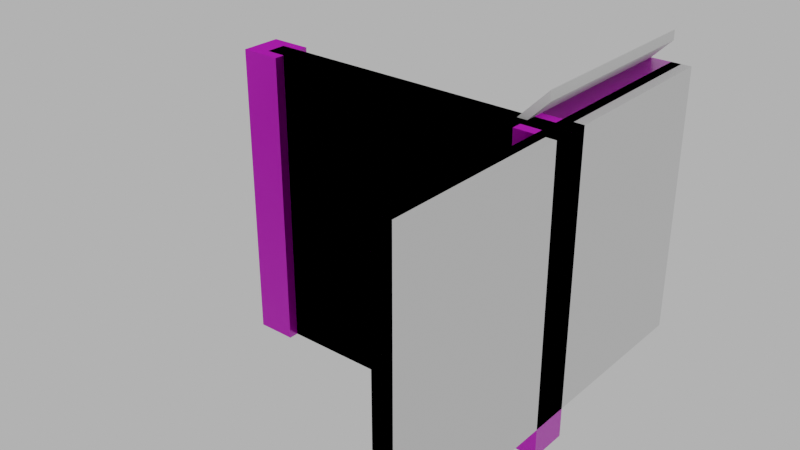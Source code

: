 # Source: stairs_002.blend  (saved by Blender 4.1.24; exported with 4.5.12 LTS)
import bpy
from mathutils import Matrix  # noqa: F401  (used for matrix-valued properties, if any)

bpy.ops.wm.read_factory_settings(use_empty=True)
scene = bpy.context.scene
scene.name = 'Scene'

# ---- images (referenced by path relative to the original .blend; pixels are not part of the script)
import os
ASSET_DIR = os.environ.get("B2B_ASSET_DIR", "")  # directory of the original .blend (textures are referenced by path, not embedded)
HERE = os.path.dirname(os.path.abspath(__file__))  # packed textures are extracted next to this script under _unpacked/

def load_image(name, relpath, width, height, colorspace="sRGB"):
    """Load a texture the original file referenced (path relative to the .blend, or extracted next to this script)."""
    p = next((c for c in (os.path.join(HERE, relpath), os.path.join(ASSET_DIR, relpath)) if relpath and os.path.exists(c)), "")
    if p:
        img = bpy.data.images.load(p, check_existing=True)
        img.name = name
    else:  # same state as the original file: an image datablock whose file is absent (Cycles renders it pink)
        img = bpy.data.images.new(name, width, height)
        img.source = "FILE"
        img.filepath = "//" + (relpath or name)
    img.colorspace_settings.name = colorspace
    return img
img_concrete043b_1k_jpg_color_jpg = load_image('Concrete043B_1K-JPG_Color.jpg', 'Concrete043B_1K-JPG_Color.jpg', 1024, 1024, 'sRGB')
img_concrete043b_1k_jpg_metalness_jpg = load_image('Concrete043B_1K-JPG_Metalness.jpg', 'Concrete043B_1K-JPG_Metalness.jpg', 1024, 1024, 'Non-Color')
img_concrete043b_1k_jpg_roughness_jpg = load_image('Concrete043B_1K-JPG_Roughness.jpg', 'Concrete043B_1K-JPG_Roughness.jpg', 1024, 1024, 'Non-Color')
img_concrete043b_1k_jpg_normalgl_jpg = load_image('Concrete043B_1K-JPG_NormalGL.jpg', 'Concrete043B_1K-JPG_NormalGL.jpg', 1024, 1024, 'Non-Color')

# ---- materials (node trees are filled in below, after node groups)
mat_concrete = bpy.data.materials.new('Concrete')
mat_concrete.use_transparent_shadow = False

# ---- material node trees
mat_concrete.use_nodes = True; mat_concrete.node_tree.nodes.clear()
_N = mat_concrete.node_tree.nodes; _L = mat_concrete.node_tree.links
n0 = _N.new('NodeFrame'); n0.name = 'Frame'; n0.location = (-1270, 340)
n0.label = 'Mapping'
n0.width = 400
n1 = _N.new('NodeFrame'); n1.name = 'Frame.001'; n1.location = (-628, 540)
n1.label = 'Textures'
n1.width = 358
n2 = _N.new('ShaderNodeOutputMaterial'); n2.name = 'Material Output'; n2.location = (300, 300)
n3 = _N.new('ShaderNodeBsdfPrincipled'); n3.name = 'Principled BSDF'; n3.location = (10, 300)
n3.distribution = 'GGX'
n3.subsurface_method = 'RANDOM_WALK_SKIN'
n3.inputs[3].default_value = 1.45
n3.inputs[27].default_value = (0.0, 0.0, 0.0, 1.0)
n3.inputs[28].default_value = 1.0
n4 = _N.new('ShaderNodeTexImage'); n4.name = 'Image Texture'; n4.location = (88, -40)
n4.label = 'Base Color'
n4.image = img_concrete043b_1k_jpg_color_jpg
n5 = _N.new('ShaderNodeTexImage'); n5.name = 'Image Texture.001'; n5.location = (88, -320)
n5.label = 'Metallic'
n5.image = img_concrete043b_1k_jpg_metalness_jpg
n6 = _N.new('ShaderNodeTexImage'); n6.name = 'Image Texture.002'; n6.location = (88, -600)
n6.label = 'Roughness'
n6.image = img_concrete043b_1k_jpg_roughness_jpg
n7 = _N.new('ShaderNodeTexImage'); n7.name = 'Image Texture.003'; n7.location = (88, -880)
n7.label = 'Normal'
n7.image = img_concrete043b_1k_jpg_normalgl_jpg
n8 = _N.new('ShaderNodeNormalMap'); n8.name = 'Normal Map'; n8.location = (-240, -340)
n9 = _N.new('ShaderNodeMapping'); n9.name = 'Mapping'; n9.location = (230, -40)
n10 = _N.new('NodeReroute'); n10.name = 'Reroute'; n10.location = (38, -596)
n10.width = 16
n10.socket_idname = 'NodeSocketVector'
n11 = _N.new('ShaderNodeTexCoord'); n11.name = 'Texture Coordinate'; n11.location = (30, -40)
n12 = _N.new('ShaderNodeValue'); n12.name = 'Value'; n12.location = (45, -324)
n12.outputs[0].default_value = 5.0
n4.parent = n1
n5.parent = n1
n6.parent = n1
n7.parent = n1
n9.parent = n0
n10.parent = n1
n11.parent = n0
n12.parent = n0
_L.new(n3.outputs[0], n2.inputs[0])
_L.new(n4.outputs[0], n3.inputs[0])
_L.new(n5.outputs[0], n3.inputs[1])
_L.new(n6.outputs[0], n3.inputs[2])
_L.new(n7.outputs[0], n8.inputs[1])
_L.new(n8.outputs[0], n3.inputs[5])
_L.new(n10.outputs[0], n4.inputs[0])
_L.new(n10.outputs[0], n5.inputs[0])
_L.new(n10.outputs[0], n6.inputs[0])
_L.new(n10.outputs[0], n7.inputs[0])
_L.new(n9.outputs[0], n10.inputs[0])
_L.new(n11.outputs[2], n9.inputs[0])
_L.new(n12.outputs[0], n9.inputs[3])
n2.is_active_output = True

# ---- world
world_world = bpy.data.worlds.new('World'); scene.world = world_world
world_world.use_nodes = True; world_world.node_tree.nodes.clear()
_N = world_world.node_tree.nodes; _L = world_world.node_tree.links
n0 = _N.new('ShaderNodeOutputWorld'); n0.name = 'World Output'; n0.location = (300, 300)
n1 = _N.new('ShaderNodeBackground'); n1.name = 'Background'; n1.location = (10, 300)
n1.inputs[0].default_value = (0.05088, 0.05088, 0.05088, 1.0)
n1.inputs[1].default_value = 10.0
_L.new(n1.outputs[0], n0.inputs[0])
n0.is_active_output = True
world_world.color = (0.05088, 0.05088, 0.05088)
world_world.use_sun_shadow = False
world_world.sun_shadow_jitter_overblur = 0.0

# ---- meshes
me_cube_021 = bpy.data.meshes.new('Cube.021')
me_cube_021.from_pydata([(-2.0, -2.1, 0.0), (-2.0, -2.1, 3.0), (-2.0, -1.9, 0.0), (-2.0, -1.9, 3.0), (1.0, -2.1, 0.0), (1.0, -2.1, 3.0), (1.0, -1.9, 0.0), (1.0, -1.9, 3.0), (1.0, -2.0, 3.0), (1.0, -0.001663, 3.0), (0.7, -2.0, 2.999), (0.7, 4.28e-05, 2.999), (-2.0, 4.256e-05, 0.3), (-1.7, 4.268e-05, 0.3), (-0.5, 4.28e-05, 1.8), (-0.2, 4.28e-05, 1.8), (-0.2, -2.0, 1.8), (-0.2, -2.0, 2.1), (-0.2, 4.28e-05, 2.1), (-1.7, 4.268e-05, 0.6), (0.1, 4.28e-05, 2.1), (-1.7, -2.0, 0.6), (0.1, -2.0, 2.1), (-1.4, -2.0, 0.6), (0.1, -2.0, 2.4), (0.4, 4.28e-05, 2.4), (0.4, 4.28e-05, 2.7), (0.7, 4.28e-05, 2.7), (-2.0, -2.0, 0.3), (-1.7, -2.0, 0.3), (-1.4, 4.268e-05, 0.6), (-1.4, 4.268e-05, 0.9), (-1.4, -2.0, 0.9), (-1.1, -2.0, 0.9), (-1.1, 4.28e-05, 0.9), (-1.1, 4.28e-05, 1.2), (-1.1, -2.0, 1.2), (-0.8, -2.0, 1.2), (-0.8, 4.28e-05, 1.2), (-0.8, 4.28e-05, 1.5), (-0.8, -2.0, 1.5), (-0.5, -2.0, 1.5), (-0.5, 4.28e-05, 1.5), (-0.5, -2.0, 1.8), (0.4, -2.0, 2.4), (0.1, 4.28e-05, 2.4), (0.7, -2.0, 2.7), (0.4, -2.0, 2.7), (1.0, -2.0, 2.7), (1.0, 4.292e-05, 2.7), (0.9, -2.0, 2.699), (0.9, 4.292e-05, 2.699), (-2.0, 4.256e-05, 5.031e-05), (-1.5, 4.268e-05, 5.007e-05), (-0.3, 4.28e-05, 1.5), (-9.537e-07, 4.28e-05, 1.5), (-2.384e-07, -2.0, 1.5), (0.0, -2.0, 1.8), (-7.153e-07, 4.28e-05, 1.8), (-1.5, 4.268e-05, 0.3), (0.3, 4.28e-05, 1.8), (-1.5, -2.0, 0.3), (0.3, -2.0, 1.8), (-1.2, -2.0, 0.3), (0.3, -2.0, 2.1), (0.6, 4.28e-05, 2.1), (0.6, 4.28e-05, 2.4), (0.9, 4.292e-05, 2.4), (-2.0, -2.0, 4.697e-05), (-1.5, -2.0, 4.721e-05), (-1.2, 4.28e-05, 0.3), (-1.2, 4.28e-05, 0.6), (-1.2, -2.0, 0.6), (-0.9, -2.0, 0.6), (-0.9, 4.28e-05, 0.6), (-0.9, 4.28e-05, 0.9), (-0.9, -2.0, 0.9), (-0.6, -2.0, 0.9), (-0.6, 4.28e-05, 0.9), (-0.6, 4.28e-05, 1.2), (-0.6, -2.0, 1.2), (-0.3, -2.0, 1.2), (-0.3, 4.28e-05, 1.2), (-0.3, -2.0, 1.5), (0.6, -2.0, 2.1), (0.3, 4.28e-05, 2.1), (0.9, -2.0, 2.4), (0.6, -2.0, 2.4), (0.8, -2.2, 0.0), (0.8, -2.2, 3.0), (0.8, -1.8, 0.0), (0.8, -1.8, 3.0), (1.2, -2.2, 0.0), (1.2, -2.2, 3.0), (1.2, -1.8, 0.0), (1.2, -1.8, 3.0), (1.1, -4.0, 0.3), (1.1, -4.0, 2.7), (0.9, -4.0, 0.3), (0.9, -4.0, 2.7), (1.1, 0.0, 0.3), (1.1, 0.0, 2.7), (0.9, 0.0, 0.3), (0.9, 0.0, 2.7), (-2.2, -2.2, 0.0), (-2.2, -2.2, 3.0), (-2.2, -1.8, 0.0), (-2.2, -1.8, 3.0), (-1.8, -2.2, 0.0), (-1.8, -2.2, 3.0), (-1.8, -1.8, 0.0), (-1.8, -1.8, 3.0), (1.0, -4.0, 0.3), (1.0, -4.0, 2.7), (1.0, 0.0, 0.3), (1.0, 0.0, 2.7), (1.0, 0.0, 3.0), (1.1, 0.0, 3.0), (1.1, -4.0, 3.0), (1.0, -4.0, 3.0)], [], [(0, 1, 3, 2), (2, 3, 7, 6), (6, 7, 5, 4), (4, 5, 1, 0), (2, 6, 4, 0), (7, 3, 1, 5), (44, 25, 45, 24), (21, 19, 13, 29), (25, 44, 47, 26), (8, 9, 11, 10), (12, 28, 29, 13), (10, 11, 27, 46), (17, 18, 15, 16), (23, 30, 19, 21), (32, 31, 30, 23), (22, 20, 18, 17), (46, 27, 26, 47), (24, 45, 20, 22), (43, 14, 42, 41), (16, 15, 14, 43), (33, 34, 31, 32), (36, 35, 34, 33), (37, 38, 35, 36), (41, 42, 39, 40), (40, 39, 38, 37), (84, 65, 85, 64), (61, 59, 53, 69), (65, 84, 87, 66), (48, 49, 51, 50), (52, 68, 69, 53), (50, 51, 67, 86), (57, 58, 55, 56), (63, 70, 59, 61), (72, 71, 70, 63), (62, 60, 58, 57), (86, 67, 66, 87), (64, 85, 60, 62), (83, 54, 82, 81), (56, 55, 54, 83), (73, 74, 71, 72), (76, 75, 74, 73), (77, 78, 75, 76), (81, 82, 79, 80), (80, 79, 78, 77), (8, 48, 49, 9), (12, 52, 68, 28), (88, 89, 91, 90), (90, 91, 95, 94), (94, 95, 93, 92), (92, 93, 89, 88), (90, 94, 92, 88), (95, 91, 89, 93), (112, 113, 99, 98), (98, 99, 103, 102), (114, 115, 101, 100), (100, 101, 97, 96), (112, 114, 100, 96), (101, 115, 116, 117), (104, 105, 107, 106), (106, 107, 111, 110), (110, 111, 109, 108), (108, 109, 105, 104), (106, 110, 108, 104), (111, 107, 105, 109), (103, 99, 113, 115), (98, 102, 114, 112), (102, 103, 115, 114), (96, 97, 113, 112), (116, 119, 118, 117), (115, 113, 119, 116), (97, 101, 117, 118), (113, 97, 118, 119)])
_uv = me_cube_021.uv_layers.new(name='UVMap')
_uv.uv.foreach_set('vector', [0.125, 0.5168, 0.125, 0.2667, 0.1417, 0.2667, 0.1417, 0.5168, 0.1417, 0.5168, 0.1417, 0.2667, 0.3917, 0.2667, 0.3917, 0.5168, 0.3917, 0.5168, 0.3917, 0.2667, 0.4084, 0.2667, 0.4084, 0.5168, 0.3917, 0.0, 0.3917, 0.25, 0.1417, 0.25, 0.1417, 3.122e-08, 0.1417, 0.5168, 0.3917, 0.5168, 0.3917, 0.5334, 0.1417, 0.5334, 0.3917, 0.2667, 0.1417, 0.2667, 0.1417, 0.25, 0.3917, 0.25, 7.335e-08, 0.4001, 0.125, 0.4001, 0.125, 0.3751, 9.715e-08, 0.3751, 1.557e-07, 0.07501, 0.125, 0.07501, 0.125, 0.05, 1.795e-07, 0.05, 0.125, 0.4001, 7.335e-08, 0.4001, 9.496e-08, 0.4251, 0.125, 0.4251, 4.627e-08, 0.5, 0.1249, 0.5, 0.125, 0.475, 7.007e-08, 0.475, 0.125, 0.025, 1.579e-07, 0.025, 1.795e-07, 0.05, 0.125, 0.05, 7.007e-08, 0.475, 0.125, 0.475, 0.125, 0.4501, 7.116e-08, 0.4501, 1.448e-07, 0.3251, 0.125, 0.3251, 0.125, 0.3, 7.772e-08, 0.3, 1.546e-07, 0.1, 0.125, 0.1, 0.125, 0.07501, 1.557e-07, 0.07501, 1.762e-07, 0.125, 0.125, 0.125, 0.125, 0.1, 1.546e-07, 0.1, 7.553e-08, 0.3501, 0.125, 0.3501, 0.125, 0.3251, 1.448e-07, 0.3251, 7.116e-08, 0.4501, 0.125, 0.4501, 0.125, 0.4251, 9.496e-08, 0.4251, 9.715e-08, 0.3751, 0.125, 0.3751, 0.125, 0.3501, 7.553e-08, 0.3501, 1.015e-07, 0.275, 0.125, 0.275, 0.125, 0.25, 7.991e-08, 0.25, 7.772e-08, 0.3, 0.125, 0.3, 0.125, 0.275, 1.015e-07, 0.275, 1.524e-07, 0.15, 0.125, 0.15, 0.125, 0.125, 1.762e-07, 0.125, 1.513e-07, 0.175, 0.125, 0.175, 0.125, 0.15, 1.524e-07, 0.15, 1.502e-07, 0.2, 0.125, 0.2, 0.125, 0.175, 1.513e-07, 0.175, 7.991e-08, 0.25, 0.125, 0.25, 0.125, 0.225, 1.037e-07, 0.225, 1.037e-07, 0.225, 0.125, 0.225, 0.125, 0.2, 1.502e-07, 0.2, 4.154e-08, 0.6083, 0.125, 0.6083, 0.125, 0.6333, 4.045e-08, 0.6333, 1.409e-07, 0.9333, 0.125, 0.9333, 0.125, 0.9583, 1.625e-07, 0.9583, 0.125, 0.6083, 4.154e-08, 0.6083, 6.534e-08, 0.5833, 0.125, 0.5833, 4.518e-08, 0.525, 0.125, 0.525, 0.125, 0.5333, 4.481e-08, 0.5333, 0.125, 1.0, 1.607e-07, 1.0, 1.625e-07, 0.9583, 0.125, 0.9583, 4.481e-08, 0.5333, 0.125, 0.5333, 0.125, 0.5583, 2.102e-08, 0.5583, 3.826e-08, 0.6833, 0.125, 0.6833, 0.125, 0.7083, 1.446e-08, 0.7083, 5.113e-08, 0.9083, 0.125, 0.9083, 0.125, 0.9333, 1.409e-07, 0.9333, 7.493e-08, 0.8833, 0.125, 0.8833, 0.125, 0.9083, 5.113e-08, 0.9083, 3.935e-08, 0.6583, 0.125, 0.6583, 0.125, 0.6833, 3.826e-08, 0.6833, 2.102e-08, 0.5583, 0.125, 0.5583, 0.125, 0.5833, 6.534e-08, 0.5833, 4.045e-08, 0.6333, 0.125, 0.6333, 0.125, 0.6583, 3.935e-08, 0.6583, 5.878e-08, 0.7333, 0.125, 0.7333, 0.125, 0.7583, 3.498e-08, 0.7583, 1.446e-08, 0.7083, 0.125, 0.7083, 0.125, 0.7333, 5.878e-08, 0.7333, 7.603e-08, 0.8583, 0.125, 0.8583, 0.125, 0.8833, 7.493e-08, 0.8833, 1.225e-07, 0.8333, 0.125, 0.8333, 0.125, 0.8583, 7.603e-08, 0.8583, 7.821e-08, 0.8083, 0.125, 0.8083, 0.125, 0.8333, 1.225e-07, 0.8333, 3.498e-08, 0.7583, 0.125, 0.7583, 0.125, 0.7833, 5.66e-08, 0.7833, 5.66e-08, 0.7833, 0.125, 0.7833, 0.125, 0.8083, 7.821e-08, 0.8083, 4.627e-08, 0.5, 4.518e-08, 0.525, 0.125, 0.525, 0.1249, 0.5, 0.125, 0.025, 0.125, 1.871e-07, 1.59e-07, 6.948e-15, 1.579e-07, 0.025, 0.2743, 0.3916, 0.2743, 0.6084, 0.2454, 0.6084, 0.2454, 0.3916, 0.2454, 0.3916, 0.2454, 0.6084, 0.2165, 0.6084, 0.2165, 0.3916, 0.2165, 0.3916, 0.2165, 0.6084, 0.1876, 0.6084, 0.1876, 0.3916, 0.1876, 0.3916, 0.1876, 0.6084, 0.1587, 0.6084, 0.1587, 0.3916, 0.1587, 0.3627, 0.1876, 0.3627, 0.1876, 0.3916, 0.1587, 0.3916, 0.1876, 0.6373, 0.1587, 0.6373, 0.1587, 0.6084, 0.1876, 0.6084, 0.03052, 0.9527, 0.03052, 0.5503, 0.04728, 0.5503, 0.04728, 0.9527, 0.04728, 0.9527, 0.04728, 0.5503, 0.718, 0.5503, 0.718, 0.9527, 0.7347, 0.9527, 0.7347, 0.5503, 0.7515, 0.5503, 0.7515, 0.9527, 0.718, 0.01375, 0.718, 0.4162, 0.04728, 0.4162, 0.04728, 0.01375, 0.04728, 0.9695, 0.718, 0.9695, 0.718, 0.9862, 0.04728, 0.9862, 0.7515, 0.5503, 0.7347, 0.5503, 0.7347, 0.5, 0.7515, 0.5, 0.2743, 0.3916, 0.2743, 0.6084, 0.2454, 0.6084, 0.2454, 0.3916, 0.2454, 0.3916, 0.2454, 0.6084, 0.2165, 0.6084, 0.2165, 0.3916, 0.2165, 0.3916, 0.2165, 0.6084, 0.1876, 0.6084, 0.1876, 0.3916, 0.1876, 0.3916, 0.1876, 0.6084, 0.1587, 0.6084, 0.1587, 0.3916, 0.1587, 0.3627, 0.1876, 0.3627, 0.1876, 0.3916, 0.1587, 0.3916, 0.1876, 0.6373, 0.1587, 0.6373, 0.1587, 0.6084, 0.1876, 0.6084, 0.718, 0.5503, 0.04728, 0.5503, 0.04728, 0.5335, 0.718, 0.5335, 0.04728, 0.9527, 0.718, 0.9527, 0.718, 0.9695, 0.04728, 0.9695, 0.718, 0.9527, 0.718, 0.5503, 0.7347, 0.5503, 0.7347, 0.9527, 0.01375, 0.9527, 0.01375, 0.5503, 0.03052, 0.5503, 0.03052, 0.9527, 0.718, 0.4832, 0.04728, 0.4832, 0.04728, 0.4665, 0.718, 0.4665, 0.718, 0.5335, 0.04728, 0.5335, 0.04728, 0.4832, 0.718, 0.4832, 0.04728, 0.4162, 0.718, 0.4162, 0.718, 0.4665, 0.04728, 0.4665, 0.03052, 0.5503, 0.01375, 0.5503, 0.01375, 0.5, 0.03052, 0.5])
me_cube_021.materials.append(mat_concrete)
me_cube_021.update()
me_cube_026 = bpy.data.meshes.new('Cube.026')
me_cube_026.from_pydata([(-2.0, -2.1, 0.0), (-2.0, -2.1, 3.0), (-2.0, -1.9, 0.0), (-2.0, -1.9, 3.0), (1.0, -2.1, 0.0), (1.0, -2.1, 3.0), (1.0, -1.9, 0.0), (1.0, -1.9, 3.0), (1.0, -2.0, 3.3), (1.0, -2.0, 3.2), (1.0, -1.192e-07, 3.3), (1.0, -1.192e-07, 3.2), (-2.0, -2.0, 0.3), (-2.0, -2.0, 0.2), (-2.0, 0.0, 0.3), (-2.0, 0.0, 0.2), (1.2, -4.0, 0.3), (1.2, -4.0, 3.0), (1.0, -4.0, 0.3), (1.0, -4.0, 3.0), (1.2, 0.0, 0.3), (1.2, 0.0, 3.0), (1.0, 0.0, 0.3), (1.0, 0.0, 3.0), (1.1, -4.0, 0.3), (1.1, -4.0, 2.7), (0.9, -4.0, 0.3), (0.9, -4.0, 2.7), (1.1, 0.0, 0.3), (1.1, 0.0, 2.7), (0.9, 0.0, 0.3), (0.9, 0.0, 2.7), (1.0, -4.0, 0.3), (1.0, -4.0, 2.7), (1.0, 0.0, 0.3), (1.0, 0.0, 2.7), (1.0, 0.0, 3.0), (1.1, 0.0, 3.0), (1.1, -4.0, 3.0), (1.0, -4.0, 3.0)], [], [(0, 1, 3, 2), (2, 3, 7, 6), (6, 7, 5, 4), (4, 5, 1, 0), (2, 6, 4, 0), (7, 3, 1, 5), (8, 9, 11, 10), (10, 11, 15, 14), (14, 15, 13, 12), (12, 13, 9, 8), (10, 14, 12, 8), (15, 11, 9, 13), (16, 17, 19, 18), (18, 19, 23, 22), (22, 23, 21, 20), (20, 21, 17, 16), (18, 22, 20, 16), (23, 19, 17, 21), (32, 33, 27, 26), (26, 27, 31, 30), (34, 35, 29, 28), (28, 29, 25, 24), (32, 34, 28, 24), (29, 35, 36, 37), (31, 27, 33, 35), (26, 30, 34, 32), (30, 31, 35, 34), (24, 25, 33, 32), (36, 39, 38, 37), (35, 33, 39, 36), (25, 29, 37, 38), (33, 25, 38, 39)])
_uv = me_cube_026.uv_layers.new(name='UVMap')
_uv.uv.foreach_set('vector', [0.125, 0.5168, 0.125, 0.2667, 0.1417, 0.2667, 0.1417, 0.5168, 0.1417, 0.5168, 0.1417, 0.2667, 0.3917, 0.2667, 0.3917, 0.5168, 0.3917, 0.5168, 0.3917, 0.2667, 0.4084, 0.2667, 0.4084, 0.5168, 0.3917, 0.0, 0.3917, 0.25, 0.1417, 0.25, 0.1417, 3.122e-08, 0.1417, 0.5168, 0.3917, 0.5168, 0.3917, 0.5334, 0.1417, 0.5334, 0.3917, 0.2667, 0.1417, 0.2667, 0.1417, 0.25, 0.3917, 0.25, 0.375, 0.0, 0.625, 0.0, 0.625, 0.25, 0.375, 0.25, 0.375, 0.25, 0.625, 0.25, 0.625, 0.5, 0.375, 0.5, 0.375, 0.5, 0.625, 0.5, 0.625, 0.75, 0.375, 0.75, 0.375, 0.75, 0.625, 0.75, 0.625, 1.0, 0.375, 1.0, 0.125, 0.5, 0.375, 0.5, 0.375, 0.75, 0.125, 0.75, 0.625, 0.5, 0.875, 0.5, 0.875, 0.75, 0.625, 0.75, 0.125, 0.5168, 0.125, 0.2667, 0.1417, 0.2667, 0.1417, 0.5168, 0.1417, 0.5168, 0.1417, 0.2667, 0.3917, 0.2667, 0.3917, 0.5168, 0.3917, 0.5168, 0.3917, 0.2667, 0.4084, 0.2667, 0.4084, 0.5168, 0.3917, 0.0, 0.3917, 0.25, 0.1417, 0.25, 0.1417, 3.122e-08, 0.1417, 0.5168, 0.3917, 0.5168, 0.3917, 0.5334, 0.1417, 0.5334, 0.3917, 0.2667, 0.1417, 0.2667, 0.1417, 0.25, 0.3917, 0.25, 0.03052, 0.9527, 0.03052, 0.5503, 0.04728, 0.5503, 0.04728, 0.9527, 0.04728, 0.9527, 0.04728, 0.5503, 0.718, 0.5503, 0.718, 0.9527, 0.7347, 0.9527, 0.7347, 0.5503, 0.7515, 0.5503, 0.7515, 0.9527, 0.718, 0.01375, 0.718, 0.4162, 0.04728, 0.4162, 0.04728, 0.01375, 0.04728, 0.9695, 0.718, 0.9695, 0.718, 0.9862, 0.04728, 0.9862, 0.7515, 0.5503, 0.7347, 0.5503, 0.7347, 0.5, 0.7515, 0.5, 0.718, 0.5503, 0.04728, 0.5503, 0.04728, 0.5335, 0.718, 0.5335, 0.04728, 0.9527, 0.718, 0.9527, 0.718, 0.9695, 0.04728, 0.9695, 0.718, 0.9527, 0.718, 0.5503, 0.7347, 0.5503, 0.7347, 0.9527, 0.01375, 0.9527, 0.01375, 0.5503, 0.03052, 0.5503, 0.03052, 0.9527, 0.718, 0.4832, 0.04728, 0.4832, 0.04728, 0.4665, 0.718, 0.4665, 0.718, 0.5335, 0.04728, 0.5335, 0.04728, 0.4832, 0.718, 0.4832, 0.04728, 0.4162, 0.718, 0.4162, 0.718, 0.4665, 0.04728, 0.4665, 0.03052, 0.5503, 0.01375, 0.5503, 0.01375, 0.5, 0.03052, 0.5])
me_cube_026.update()

# ---- objects
ob_stairs_002 = bpy.data.objects.new('stairs_002', me_cube_021)
ob_stairs_002__colonly = bpy.data.objects.new('stairs_002 -colonly', me_cube_026)

# ---- transforms, parenting, visibility, modifiers, constraints
ob_stairs_002.location = (0.0, 0.0, 0.0)
ob_stairs_002__colonly.parent = ob_stairs_002
ob_stairs_002__colonly.location = (0.0, 0.0, 0.0)
ob_stairs_002__colonly.display_type = 'WIRE'

# ---- collection membership
scene.collection.objects.link(ob_stairs_002)
scene.collection.objects.link(ob_stairs_002__colonly)

# ---- scene / render settings (as saved in the file)
scene.frame_start = 1; scene.frame_end = 250; scene.frame_set(1)
scene.render.engine = 'BLENDER_EEVEE_NEXT'
scene.cycles.sampling_pattern = 'TABULATED_SOBOL'
scene.eevee.ray_tracing_options.trace_max_roughness = 0.0
scene.view_settings.view_transform = 'Filmic'
bpy.context.view_layer.update()

# ---- added for rendering (the .blend has no active camera): camera
cam_auto = bpy.data.cameras.new('AutoCamera')
cam_auto.lens = 50.0
cam_auto.sensor_width = 36.0
cam_auto.clip_end = 1000.0
ob_auto_camera = bpy.data.objects.new('AutoCamera', cam_auto)
scene.collection.objects.link(ob_auto_camera)
ob_auto_camera.location = (5.23716, -8.88458, 6.23973)
ob_auto_camera.rotation_euler = (1.09748, -7.21219e-08, 0.694738)
scene.camera = ob_auto_camera
bpy.context.view_layer.update()
